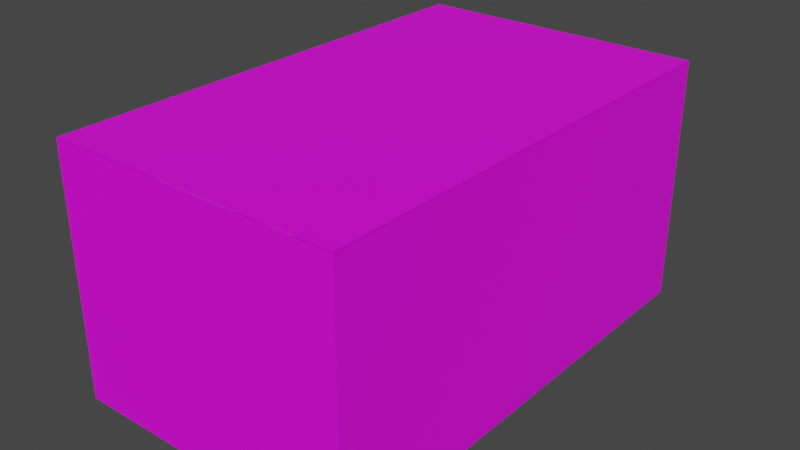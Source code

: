 # Source: cocina.blend  (saved by Blender 3.2.14; exported with 4.5.12 LTS)
import bpy
from mathutils import Matrix  # noqa: F401  (used for matrix-valued properties, if any)

bpy.ops.wm.read_factory_settings(use_empty=True)
scene = bpy.context.scene
scene.name = 'Scene'

# ---- collections
col_collection = bpy.data.collections.new('Collection'); scene.collection.children.link(col_collection)

# ---- images (referenced by path relative to the original .blend; pixels are not part of the script)
import os
ASSET_DIR = os.environ.get("B2B_ASSET_DIR", "")  # directory of the original .blend (textures are referenced by path, not embedded)
HERE = os.path.dirname(os.path.abspath(__file__))  # packed textures are extracted next to this script under _unpacked/

def load_image(name, relpath, width, height, colorspace="sRGB"):
    """Load a texture the original file referenced (path relative to the .blend, or extracted next to this script)."""
    p = next((c for c in (os.path.join(HERE, relpath), os.path.join(ASSET_DIR, relpath)) if relpath and os.path.exists(c)), "")
    if p:
        img = bpy.data.images.load(p, check_existing=True)
        img.name = name
    else:  # same state as the original file: an image datablock whose file is absent (Cycles renders it pink)
        img = bpy.data.images.new(name, width, height)
        img.source = "FILE"
        img.filepath = "//" + (relpath or name)
    img.colorspace_settings.name = colorspace
    return img
img_sin_nombre = load_image('Sin nombre', '', 1024, 1024, 'sRGB')
img_sin_nombre_001 = load_image('Sin nombre.001', '', 1024, 1024, 'sRGB')
img_sin_nombre_002 = load_image('Sin nombre.002', '', 1024, 1024, 'sRGB')

# ---- materials (node trees are filled in below, after node groups)
mat_paredes = bpy.data.materials.new('paredes')
mat_paredes.use_transparent_shadow = False
mat_suelo = bpy.data.materials.new('suelo')
mat_suelo.use_transparent_shadow = False
mat_suelo_001 = bpy.data.materials.new('suelo.001')
mat_suelo_001.use_transparent_shadow = False

# ---- material node trees
mat_paredes.use_nodes = True; mat_paredes.node_tree.nodes.clear()
_N = mat_paredes.node_tree.nodes; _L = mat_paredes.node_tree.links
n0 = _N.new('ShaderNodeOutputMaterial'); n0.name = 'Material Output'; n0.location = (300, 300)
n1 = _N.new('ShaderNodeBsdfPrincipled'); n1.name = 'Principled BSDF'; n1.location = (10, 300)
n1.distribution = 'GGX'
n1.subsurface_method = 'RANDOM_WALK_SKIN'
n1.inputs[3].default_value = 1.45
n1.inputs[27].default_value = (0.0, 0.0, 0.0, 1.0)
n1.inputs[28].default_value = 1.0
n2 = _N.new('ShaderNodeTexImage'); n2.name = 'Imagen'; n2.location = (-295, 244)
n2.image = img_sin_nombre
_L.new(n1.outputs[0], n0.inputs[0])
_L.new(n2.outputs[0], n1.inputs[0])
n0.is_active_output = True
mat_suelo.use_nodes = True; mat_suelo.node_tree.nodes.clear()
_N = mat_suelo.node_tree.nodes; _L = mat_suelo.node_tree.links
n0 = _N.new('ShaderNodeBsdfPrincipled'); n0.name = 'Principled BSDF'; n0.location = (10, 300)
n0.distribution = 'GGX'
n0.subsurface_method = 'RANDOM_WALK_SKIN'
n0.inputs[3].default_value = 1.45
n0.inputs[27].default_value = (0.0, 0.0, 0.0, 1.0)
n0.inputs[28].default_value = 1.0
n1 = _N.new('ShaderNodeOutputMaterial'); n1.name = 'Material Output'; n1.location = (300, 300)
n2 = _N.new('ShaderNodeTexImage'); n2.name = 'Imagen'; n2.location = (-403, 198)
n2.image = img_sin_nombre_001
_L.new(n0.outputs[0], n1.inputs[0])
_L.new(n2.outputs[0], n0.inputs[0])
n1.is_active_output = True
mat_suelo_001.use_nodes = True; mat_suelo_001.node_tree.nodes.clear()
_N = mat_suelo_001.node_tree.nodes; _L = mat_suelo_001.node_tree.links
n0 = _N.new('ShaderNodeBsdfPrincipled'); n0.name = 'Principled BSDF'; n0.location = (10, 300)
n0.distribution = 'GGX'
n0.subsurface_method = 'RANDOM_WALK_SKIN'
n0.inputs[3].default_value = 1.45
n0.inputs[27].default_value = (0.0, 0.0, 0.0, 1.0)
n0.inputs[28].default_value = 1.0
n1 = _N.new('ShaderNodeOutputMaterial'); n1.name = 'Material Output'; n1.location = (300, 300)
n2 = _N.new('ShaderNodeTexImage'); n2.name = 'Imagen'; n2.location = (-403, 198)
n2.image = img_sin_nombre_002
_L.new(n0.outputs[0], n1.inputs[0])
_L.new(n2.outputs[0], n0.inputs[0])
n1.is_active_output = True

# ---- world
world_world = bpy.data.worlds.new('World'); scene.world = world_world
world_world.use_nodes = True; world_world.node_tree.nodes.clear()
_N = world_world.node_tree.nodes; _L = world_world.node_tree.links
n0 = _N.new('ShaderNodeOutputWorld'); n0.name = 'World Output'; n0.location = (300, 300)
n1 = _N.new('ShaderNodeBackground'); n1.name = 'Background'; n1.location = (10, 300)
n1.inputs[0].default_value = (0.05088, 0.05088, 0.05088, 1.0)
_L.new(n1.outputs[0], n0.inputs[0])
n0.is_active_output = True
world_world.color = (0.05088, 0.05088, 0.05088)
world_world.use_sun_shadow = False
world_world.sun_shadow_jitter_overblur = 0.0

# ---- meshes
me_cubo = bpy.data.meshes.new('Cubo')
me_cubo.from_pydata([(-1.0, -1.0, -1.0), (-1.0, -1.0, 1.0), (-1.0, 1.0, -1.0), (-1.0, 1.0, 1.0), (1.0, -1.0, -1.0), (1.0, -1.0, 1.0), (1.0, 1.0, -1.0), (1.0, 1.0, 1.0), (-1.0, -0.2795, -1.0), (-1.0, -0.6318, -1.0), (-1.0, -1.0, 0.6667), (-1.0, 1.0, 0.6667), (-1.0, 1.0, -0.5259), (-1.0, -0.6318, 0.6667), (-1.0, -0.2795, 0.6667), (-1.0, -0.2795, -0.5259), (-1.0, -0.1195, 0.6667), (-1.0, -0.1195, -0.5259), (-1.0, 0.8356, 0.6667), (-1.0, 0.8356, -0.5259)], [], [(1, 10, 13, 14, 16, 18, 11, 3), (8, 2, 12, 19, 17, 15), (15, 17, 16, 14), (5, 7, 6, 4), (4, 0, 10, 1, 5), (12, 2, 6, 7, 3, 11), (0, 9, 13, 10), (19, 12, 11, 18)])
_uv = me_cubo.uv_layers.new(name='MapaUV')
_uv.uv.foreach_set('vector', [1.0, 1.0, 1.0, 0.9167, 0.908, 0.9167, 0.8199, 0.9167, 0.7799, 0.9167, 0.5411, 0.9167, 0.5, 0.9167, 0.5, 1.0, 0.8199, 0.5, 0.5, 0.5, 0.5, 0.6185, 0.5411, 0.6185, 0.7799, 0.6185, 0.8199, 0.6185, 0.8199, 0.6185, 0.7799, 0.6185, 0.7799, 0.9167, 0.8199, 0.9167, 0.0, 0.5, 0.5, 0.5, 0.5, 0.0, 0.0, 0.0, 0.5, 0.5, 0.0, 0.5, 0.0, 0.9167, 0.0, 1.0, 0.5, 1.0, 1.0, 0.1185, 1.0, 0.0, 0.5, 0.0, 0.5, 0.5, 1.0, 0.5, 1.0, 0.4167, 1.0, 0.5, 0.908, 0.5, 0.908, 0.9167, 1.0, 0.9167, 0.5411, 0.6185, 0.5, 0.6185, 0.5, 0.9167, 0.5411, 0.9167])
me_cubo.materials.append(mat_paredes)
me_cubo.update()
me_cubo_001 = bpy.data.meshes.new('Cubo.001')
me_cubo_001.from_pydata([(-1.0, -1.0, -1.0), (-1.0, 1.0, -1.0), (1.0, -1.0, -1.0), (1.0, 1.0, -1.0), (-1.0, -0.2795, -1.0), (-1.0, -0.6318, -1.0)], [], [(4, 5, 0, 2, 3, 1)])
_uv = me_cubo_001.uv_layers.new(name='MapaUV')
_uv.uv.foreach_set('vector', [0.0, 0.6397, 0.0, 0.8159, 0.0, 1.0, 1.0, 1.0, 1.0, 1.192e-07, 1.192e-07, 0.0])
me_cubo_001.materials.append(mat_suelo)
me_cubo_001.update()
me_cubo_002 = bpy.data.meshes.new('Cubo.002')
me_cubo_002.from_pydata([(-1.0, -1.0, -1.0), (-1.0, 1.0, -1.0), (1.0, -1.0, -1.0), (1.0, 1.0, -1.0), (-1.0, -0.2795, -1.0), (-1.0, -0.6318, -1.0)], [], [(4, 5, 0, 2, 3, 1)])
_uv = me_cubo_002.uv_layers.new(name='MapaUV')
_uv.uv.foreach_set('vector', [0.125, 0.65, 0.125, 0.7, 0.125, 0.75, 0.375, 0.75, 0.375, 0.5, 0.125, 0.5])
me_cubo_002.materials.append(mat_suelo_001)
me_cubo_002.update()

# ---- objects
ob_paredes = bpy.data.objects.new('paredes', me_cubo)
ob_suelo = bpy.data.objects.new('suelo', me_cubo_001)
ob_techo = bpy.data.objects.new('techo', me_cubo_002)

# ---- transforms, parenting, visibility, modifiers, constraints
ob_paredes.location = (0.0, 0.0, 0.0)
ob_paredes.scale = (1.542, 2.542, 1.3)
ob_suelo.location = (0.0, 0.0, 0.0)
ob_suelo.scale = (1.542, 2.542, 1.3)
ob_techo.location = (0.0, 0.0, 2.603)
ob_techo.scale = (1.542, 2.542, 1.3)

# ---- collection membership
col_collection.objects.link(ob_paredes)
col_collection.objects.link(ob_suelo)
col_collection.objects.link(ob_techo)

# ---- scene / render settings (as saved in the file)
scene.frame_start = 1; scene.frame_end = 250; scene.frame_set(1)
scene.render.engine = 'BLENDER_EEVEE_NEXT'
scene.cycles.sampling_pattern = 'TABULATED_SOBOL'
scene.cycles.use_light_tree = False
scene.view_settings.view_transform = 'Filmic'
bpy.context.view_layer.update()

# ---- added for rendering (the .blend has no active camera and no usable light): camera, sun
cam_auto = bpy.data.cameras.new('AutoCamera')
cam_auto.lens = 50.0
cam_auto.sensor_width = 36.0
cam_auto.clip_end = 1000.0
ob_auto_camera = bpy.data.objects.new('AutoCamera', cam_auto)
scene.collection.objects.link(ob_auto_camera)
ob_auto_camera.location = (6.00615, -7.20738, 4.80655)
ob_auto_camera.rotation_euler = (1.09748, -7.21219e-08, 0.694738)
scene.camera = ob_auto_camera
light_auto_sun = bpy.data.lights.new('AutoSun', 'SUN')
light_auto_sun.energy = 3.0
light_auto_sun.angle = 0.0523599
ob_auto_sun = bpy.data.objects.new('AutoSun', light_auto_sun)
scene.collection.objects.link(ob_auto_sun)
ob_auto_sun.rotation_euler = (0.872665, 0.174533, 0.523599)
bpy.context.view_layer.update()

